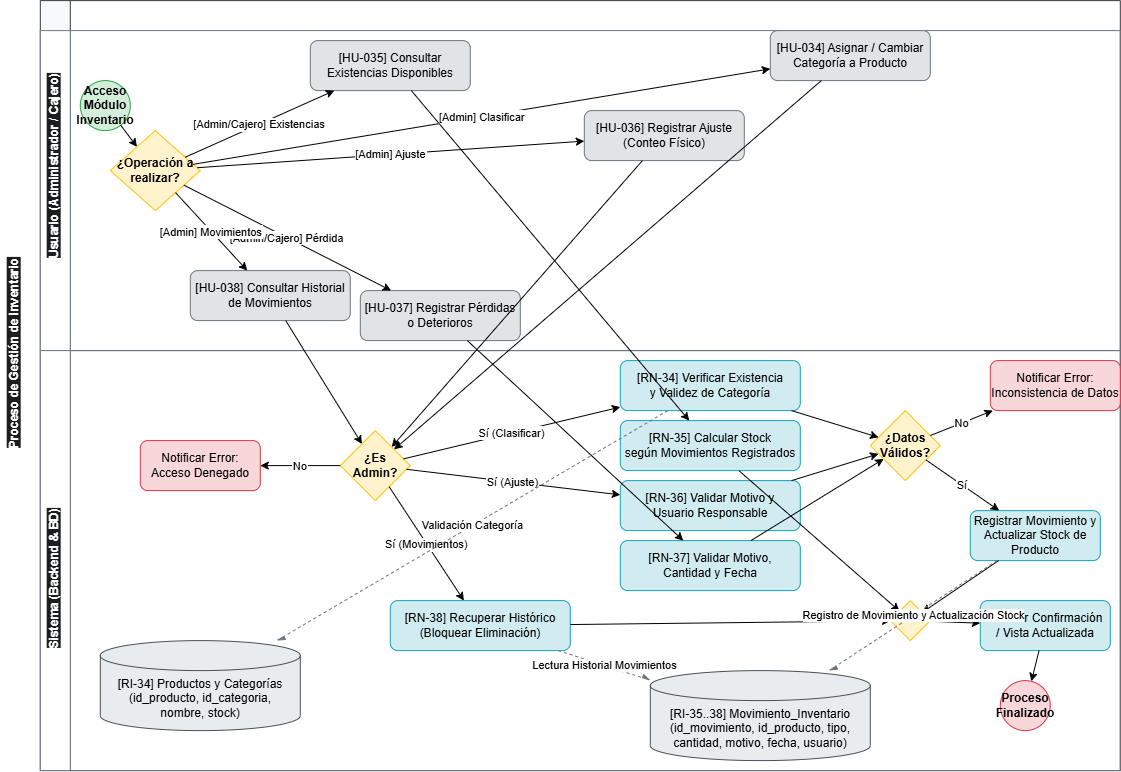

The diagram above was exported from draw.io. Its source (the exported page's mxGraphModel, read from the mxfile embedded in the PNG):
<mxGraphModel dx="1229" dy="756" grid="1" gridSize="10" guides="1" tooltips="1" connect="1" arrows="1" fold="1" page="1" pageScale="1" pageWidth="1169" pageHeight="827" background="#ffffff" math="0" shadow="0">
  <root>
    <mxCell id="0" />
    <mxCell id="1" parent="0" />
    <mxCell id="pool_8" parent="1" style="swimlane;html=1;childLayout=stackLayout;horizontal=true;startSize=30;horizontalStack=false;resizeParent=1;resizeParentMax=0;resizeLast=0;collapsible=0;marginBottom=0;whiteSpace=wrap;fontStyle=1;fillColor=#f8f9fa;strokeColor=#343a40;" value="" vertex="1">
      <mxGeometry height="770" width="1080" x="40" y="40" as="geometry" />
    </mxCell>
    <mxCell id="lane_actores_inv" parent="pool_8" style="swimlane;html=1;horizontal=false;startSize=30;fillColor=#ffffff;strokeColor=#6c757d;" value="" vertex="1">
      <mxGeometry height="320" width="1080" y="30" as="geometry" />
    </mxCell>
    <mxCell id="start_inv" parent="lane_actores_inv" style="ellipse;whiteSpace=wrap;html=1;fillColor=#d4edda;strokeColor=#28a745;fontStyle=1;" value="Acceso Módulo&#10;Inventario" vertex="1">
      <mxGeometry height="50" width="50" x="40" y="50" as="geometry" />
    </mxCell>
    <mxCell id="gw_opciones_inv" parent="lane_actores_inv" style="rhombus;whiteSpace=wrap;html=1;fillColor=#fff3cd;strokeColor=#ffc107;fontStyle=1;" value="¿Operación a&#10;realizar?" vertex="1">
      <mxGeometry height="80" width="90" x="70" y="100" as="geometry" />
    </mxCell>
    <mxCell id="task_clasificar_prod" parent="lane_actores_inv" style="rounded=1;whiteSpace=wrap;html=1;fillColor=#e2e3e5;strokeColor=#6c757d;" value="[HU-034] Asignar / Cambiar&#10;Categoría a Producto" vertex="1">
      <mxGeometry height="50" width="160" x="730" as="geometry" />
    </mxCell>
    <mxCell id="task_consultar_stock" parent="lane_actores_inv" style="rounded=1;whiteSpace=wrap;html=1;fillColor=#e2e3e5;strokeColor=#6c757d;" value="[HU-035] Consultar&#10;Existencias Disponibles" vertex="1">
      <mxGeometry height="50" width="160" x="270" y="10" as="geometry" />
    </mxCell>
    <mxCell id="task_reg_ajuste" parent="lane_actores_inv" style="rounded=1;whiteSpace=wrap;html=1;fillColor=#e2e3e5;strokeColor=#6c757d;" value="[HU-036] Registrar Ajuste&#10;(Conteo Físico)" vertex="1">
      <mxGeometry height="50" width="160" x="544" y="80" as="geometry" />
    </mxCell>
    <mxCell id="task_reg_perdida" parent="lane_actores_inv" style="rounded=1;whiteSpace=wrap;html=1;fillColor=#e2e3e5;strokeColor=#6c757d;" value="[HU-037] Registrar Pérdidas&#10;o Deterioros" vertex="1">
      <mxGeometry height="50" width="160" x="320" y="260" as="geometry" />
    </mxCell>
    <mxCell id="task_consultar_movs" parent="lane_actores_inv" style="rounded=1;whiteSpace=wrap;html=1;fillColor=#e2e3e5;strokeColor=#6c757d;" value="[HU-038] Consultar Historial&#10;de Movimientos" vertex="1">
      <mxGeometry height="50" width="160" x="150" y="240" as="geometry" />
    </mxCell>
    <mxCell id="flow_in1" edge="1" parent="lane_actores_inv" source="start_inv" target="gw_opciones_inv">
      <mxGeometry relative="1" as="geometry" />
    </mxCell>
    <mxCell id="flow_inp1" edge="1" parent="lane_actores_inv" source="gw_opciones_inv" target="task_clasificar_prod" value="[Admin] Clasificar">
      <mxGeometry relative="1" as="geometry" />
    </mxCell>
    <mxCell id="flow_inp2" edge="1" parent="lane_actores_inv" source="gw_opciones_inv" target="task_consultar_stock" value="[Admin/Cajero] Existencias">
      <mxGeometry relative="1" as="geometry" />
    </mxCell>
    <mxCell id="flow_inp3" edge="1" parent="lane_actores_inv" source="gw_opciones_inv" target="task_reg_ajuste" value="[Admin] Ajuste">
      <mxGeometry relative="1" as="geometry" />
    </mxCell>
    <mxCell id="flow_inp4" edge="1" parent="lane_actores_inv" source="gw_opciones_inv" target="task_reg_perdida" value="[Admin/Cajero] Pérdida">
      <mxGeometry relative="1" as="geometry" />
    </mxCell>
    <mxCell id="flow_inp5" edge="1" parent="lane_actores_inv" source="gw_opciones_inv" target="task_consultar_movs" value="[Admin] Movimientos">
      <mxGeometry relative="1" as="geometry" />
    </mxCell>
    <mxCell id="djcGQSbG5VL8H4njCYzk-3" parent="lane_actores_inv" style="text;whiteSpace=wrap;html=1;rotation=270;" value="&lt;span style=&quot;color: rgb(255, 255, 255); font-family: Helvetica; font-size: 12px; font-style: normal; font-variant-ligatures: normal; font-variant-caps: normal; font-weight: 700; letter-spacing: normal; orphans: 2; text-align: center; text-indent: 0px; text-transform: none; widows: 2; word-spacing: 0px; -webkit-text-stroke-width: 0px; white-space: nowrap; background-color: rgb(27, 29, 30); text-decoration-thickness: initial; text-decoration-style: initial; text-decoration-color: initial; display: inline !important; float: none;&quot;&gt;Usuario (Administrador / Cajero)&lt;/span&gt;" vertex="1">
      <mxGeometry height="40" width="220" x="-90" y="100" as="geometry" />
    </mxCell>
    <mxCell id="lane_sys_inv" parent="pool_8" style="swimlane;html=1;horizontal=false;startSize=30;fillColor=#ffffff;strokeColor=#6c757d;" value="" vertex="1">
      <mxGeometry height="420" width="1080" y="350" as="geometry" />
    </mxCell>
    <mxCell id="gw_validar_admin_inv" parent="lane_sys_inv" style="rhombus;whiteSpace=wrap;html=1;fillColor=#fff3cd;strokeColor=#ffc107;fontStyle=1;" value="¿Es Admin?" vertex="1">
      <mxGeometry height="70" width="70" x="300" y="80" as="geometry" />
    </mxCell>
    <mxCell id="task_error_permiso_inv" parent="lane_sys_inv" style="rounded=1;whiteSpace=wrap;html=1;fillColor=#f8d7da;strokeColor=#dc3545;" value="Notificar Error:&#10;Acceso Denegado" vertex="1">
      <mxGeometry height="50" width="120" x="100" y="90" as="geometry" />
    </mxCell>
    <mxCell id="task_validar_categoria" parent="lane_sys_inv" style="rounded=1;whiteSpace=wrap;html=1;fillColor=#d1ecf1;strokeColor=#17a2b8;" value="[RN-34] Verificar Existencia&#10;y Validez de Categoría" vertex="1">
      <mxGeometry height="50" width="180" x="580" y="10" as="geometry" />
    </mxCell>
    <mxCell id="task_obtener_existencias" parent="lane_sys_inv" style="rounded=1;whiteSpace=wrap;html=1;fillColor=#d1ecf1;strokeColor=#17a2b8;" value="[RN-35] Calcular Stock&#10;según Movimientos Registrados" vertex="1">
      <mxGeometry height="50" width="180" x="580" y="70" as="geometry" />
    </mxCell>
    <mxCell id="task_validar_ajuste" parent="lane_sys_inv" style="rounded=1;whiteSpace=wrap;html=1;fillColor=#d1ecf1;strokeColor=#17a2b8;" value="[RN-36] Validar Motivo y&#10;Usuario Responsable" vertex="1">
      <mxGeometry height="50" width="180" x="580" y="130" as="geometry" />
    </mxCell>
    <mxCell id="task_validar_perdida" parent="lane_sys_inv" style="rounded=1;whiteSpace=wrap;html=1;fillColor=#d1ecf1;strokeColor=#17a2b8;" value="[RN-37] Validar Motivo,&#10;Cantidad y Fecha" vertex="1">
      <mxGeometry height="50" width="180" x="580" y="190" as="geometry" />
    </mxCell>
    <mxCell id="task_obtener_movimientos" parent="lane_sys_inv" style="rounded=1;whiteSpace=wrap;html=1;fillColor=#d1ecf1;strokeColor=#17a2b8;" value="[RN-38] Recuperar Histórico&#10;(Bloquear Eliminación)" vertex="1">
      <mxGeometry height="50" width="180" x="350" y="250" as="geometry" />
    </mxCell>
    <mxCell id="gw_validar_datos_inv" parent="lane_sys_inv" style="rhombus;whiteSpace=wrap;html=1;fillColor=#fff3cd;strokeColor=#ffc107;fontStyle=1;" value="¿Datos&#10;Válidos?" vertex="1">
      <mxGeometry height="70" width="70" x="830" y="60" as="geometry" />
    </mxCell>
    <mxCell id="task_error_datos_inv" parent="lane_sys_inv" style="rounded=1;whiteSpace=wrap;html=1;fillColor=#f8d7da;strokeColor=#dc3545;" value="Notificar Error:&#10;Inconsistencia de Datos" vertex="1">
      <mxGeometry height="50" width="130" x="950" y="10" as="geometry" />
    </mxCell>
    <mxCell id="task_actualizar_inv_bd" parent="lane_sys_inv" style="rounded=1;whiteSpace=wrap;html=1;fillColor=#d1ecf1;strokeColor=#17a2b8;" value="Registrar Movimiento y&#10;Actualizar Stock de Producto" vertex="1">
      <mxGeometry height="50" width="130" x="930" y="160" as="geometry" />
    </mxCell>
    <mxCell id="gw_merge_inv" parent="lane_sys_inv" style="rhombus;whiteSpace=wrap;html=1;fillColor=#fff3cd;strokeColor=#ffc107;" value="" vertex="1">
      <mxGeometry height="40" width="40" x="850" y="250" as="geometry" />
    </mxCell>
    <mxCell id="task_notificar_inv" parent="lane_sys_inv" style="rounded=1;whiteSpace=wrap;html=1;fillColor=#d1ecf1;strokeColor=#17a2b8;" value="Mostrar Confirmación&#10;/ Vista Actualizada" vertex="1">
      <mxGeometry height="50" width="130" x="940" y="250" as="geometry" />
    </mxCell>
    <mxCell id="end_inv" parent="lane_sys_inv" style="ellipse;whiteSpace=wrap;html=1;fillColor=#f8d7da;strokeColor=#dc3545;fontStyle=1;" value="Proceso&#10;Finalizado" vertex="1">
      <mxGeometry height="50" width="50" x="960" y="330" as="geometry" />
    </mxCell>
    <mxCell id="db_prod_cat" parent="lane_sys_inv" style="shape=cylinder3;whiteSpace=wrap;html=1;boundedLbl=1;backgroundOutline=1;size=15;fillColor=#e9ecef;strokeColor=#495057;" value="[RI-34] Productos y Categorías&#10;(id_producto, id_categoria,&#10;nombre, stock)" vertex="1">
      <mxGeometry height="90" width="200" x="60" y="290" as="geometry" />
    </mxCell>
    <mxCell id="db_movimientos" parent="lane_sys_inv" style="shape=cylinder3;whiteSpace=wrap;html=1;boundedLbl=1;backgroundOutline=1;size=15;fillColor=#e9ecef;strokeColor=#495057;" value="[RI-35..38] Movimiento_Inventario&#10;(id_movimiento, id_producto, tipo,&#10;cantidad, motivo, fecha, usuario)" vertex="1">
      <mxGeometry height="90" width="220" x="610" y="320" as="geometry" />
    </mxCell>
    <mxCell id="flow_admin_no_inv" edge="1" parent="lane_sys_inv" source="gw_validar_admin_inv" target="task_error_permiso_inv" value="No">
      <mxGeometry relative="1" as="geometry" />
    </mxCell>
    <mxCell id="flow_admin_si_clas" edge="1" parent="lane_sys_inv" source="gw_validar_admin_inv" target="task_validar_categoria" value="Sí (Clasificar)">
      <mxGeometry relative="1" as="geometry" />
    </mxCell>
    <mxCell id="flow_admin_si_ajus" edge="1" parent="lane_sys_inv" source="gw_validar_admin_inv" target="task_validar_ajuste" value="Sí (Ajuste)">
      <mxGeometry relative="1" as="geometry" />
    </mxCell>
    <mxCell id="flow_admin_si_movs" edge="1" parent="lane_sys_inv" source="gw_validar_admin_inv" target="task_obtener_movimientos" value="Sí (Movimientos)">
      <mxGeometry relative="1" as="geometry" />
    </mxCell>
    <mxCell id="flow_chk_inv1" edge="1" parent="lane_sys_inv" source="task_validar_categoria" target="gw_validar_datos_inv">
      <mxGeometry relative="1" as="geometry" />
    </mxCell>
    <mxCell id="flow_chk_inv2" edge="1" parent="lane_sys_inv" source="task_validar_ajuste" target="gw_validar_datos_inv">
      <mxGeometry relative="1" as="geometry" />
    </mxCell>
    <mxCell id="flow_chk_inv3" edge="1" parent="lane_sys_inv" source="task_validar_perdida" target="gw_validar_datos_inv">
      <mxGeometry relative="1" as="geometry" />
    </mxCell>
    <mxCell id="flow_inv_data_no" edge="1" parent="lane_sys_inv" source="gw_validar_datos_inv" target="task_error_datos_inv" value="No">
      <mxGeometry relative="1" as="geometry" />
    </mxCell>
    <mxCell id="flow_inv_data_si" edge="1" parent="lane_sys_inv" source="gw_validar_datos_inv" target="task_actualizar_inv_bd" value="Sí">
      <mxGeometry relative="1" as="geometry" />
    </mxCell>
    <mxCell id="flow_m_exist" edge="1" parent="lane_sys_inv" source="task_obtener_existencias" target="gw_merge_inv">
      <mxGeometry relative="1" as="geometry" />
    </mxCell>
    <mxCell id="flow_m_save_inv" edge="1" parent="lane_sys_inv" source="task_actualizar_inv_bd" target="gw_merge_inv">
      <mxGeometry relative="1" as="geometry" />
    </mxCell>
    <mxCell id="flow_m_movs" edge="1" parent="lane_sys_inv" source="task_obtener_movimientos" target="gw_merge_inv">
      <mxGeometry relative="1" as="geometry" />
    </mxCell>
    <mxCell id="flow_to_notif_inv" edge="1" parent="lane_sys_inv" source="gw_merge_inv" target="task_notificar_inv">
      <mxGeometry relative="1" as="geometry" />
    </mxCell>
    <mxCell id="flow_to_end_inv" edge="1" parent="lane_sys_inv" source="task_notificar_inv" target="end_inv">
      <mxGeometry relative="1" as="geometry" />
    </mxCell>
    <mxCell id="flow_db_cat_read" edge="1" parent="lane_sys_inv" source="task_validar_categoria" style="endArrow=async;html=1;dashed=1;endSize=6;strokeColor=#6c757d;" target="db_prod_cat" value="Validación Categoría">
      <mxGeometry relative="1" as="geometry" />
    </mxCell>
    <mxCell id="flow_db_mov_write" edge="1" parent="lane_sys_inv" source="task_actualizar_inv_bd" style="endArrow=async;html=1;dashed=1;endSize=6;strokeColor=#6c757d;" target="db_movimientos" value="Registro de Movimiento y Actualización Stock">
      <mxGeometry relative="1" as="geometry" />
    </mxCell>
    <mxCell id="flow_db_mov_read" edge="1" parent="lane_sys_inv" source="task_obtener_movimientos" style="endArrow=async;html=1;dashed=1;endSize=6;strokeColor=#6c757d;" target="db_movimientos" value="Lectura Historial Movimientos">
      <mxGeometry relative="1" as="geometry" />
    </mxCell>
    <mxCell id="djcGQSbG5VL8H4njCYzk-2" parent="lane_sys_inv" style="text;whiteSpace=wrap;html=1;rotation=270;" value="&lt;span style=&quot;color: rgb(255, 255, 255); font-family: Helvetica; font-size: 12px; font-style: normal; font-variant-ligatures: normal; font-variant-caps: normal; font-weight: 700; letter-spacing: normal; orphans: 2; text-align: center; text-indent: 0px; text-transform: none; widows: 2; word-spacing: 0px; -webkit-text-stroke-width: 0px; white-space: nowrap; background-color: rgb(27, 29, 30); text-decoration-thickness: initial; text-decoration-style: initial; text-decoration-color: initial; display: inline !important; float: none;&quot;&gt;Sistema (Backend &amp;amp; BD)&lt;/span&gt;" vertex="1">
      <mxGeometry height="40" width="170" x="-65" y="195" as="geometry" />
    </mxCell>
    <mxCell id="flow_sys_clas" edge="1" parent="pool_8" source="task_clasificar_prod" target="gw_validar_admin_inv">
      <mxGeometry relative="1" as="geometry" />
    </mxCell>
    <mxCell id="flow_sys_ajus" edge="1" parent="pool_8" source="task_reg_ajuste" target="gw_validar_admin_inv">
      <mxGeometry relative="1" as="geometry" />
    </mxCell>
    <mxCell id="flow_sys_movs" edge="1" parent="pool_8" source="task_consultar_movs" target="gw_validar_admin_inv">
      <mxGeometry relative="1" as="geometry" />
    </mxCell>
    <mxCell id="flow_sys_stock" edge="1" parent="pool_8" source="task_consultar_stock" target="task_obtener_existencias">
      <mxGeometry relative="1" as="geometry" />
    </mxCell>
    <mxCell id="flow_sys_perd" edge="1" parent="pool_8" source="task_reg_perdida" target="task_validar_perdida">
      <mxGeometry relative="1" as="geometry" />
    </mxCell>
    <mxCell id="djcGQSbG5VL8H4njCYzk-1" parent="1" style="text;whiteSpace=wrap;html=1;rotation=270;" value="&lt;span style=&quot;color: rgb(255, 255, 255); font-family: Helvetica; font-size: 12px; font-style: normal; font-variant-ligatures: normal; font-variant-caps: normal; font-weight: 700; letter-spacing: normal; orphans: 2; text-align: center; text-indent: 0px; text-transform: none; widows: 2; word-spacing: 0px; -webkit-text-stroke-width: 0px; white-space: normal; background-color: rgb(27, 29, 30); text-decoration-thickness: initial; text-decoration-style: initial; text-decoration-color: initial; display: inline !important; float: none;&quot;&gt;Proceso de Gestión de Inventario&lt;/span&gt;" vertex="1">
      <mxGeometry height="40" width="220" x="-90" y="360" as="geometry" />
    </mxCell>
  </root>
</mxGraphModel>